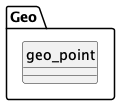

The diagram above was rendered by PlantUML. Its source (embedded in the PNG):
@startuml uml
skinparam monochrome true
skinparam linetype ortho
hide circle

package Geo {
    entity geo_point
}

@enduml